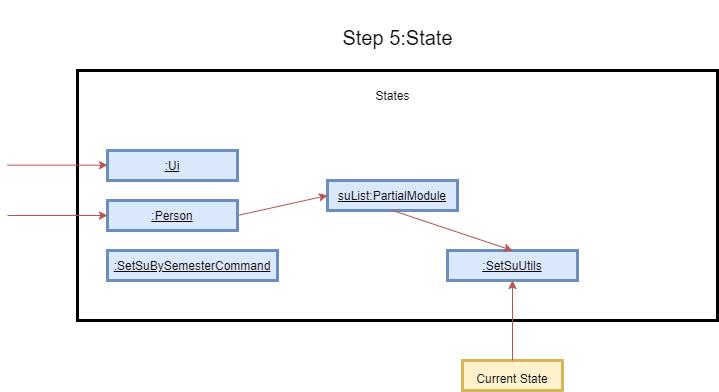

The diagram above was exported from draw.io. Its source (the exported page's mxGraphModel, read from the mxfile embedded in the PNG):
<mxGraphModel dx="1038" dy="580" grid="1" gridSize="10" guides="1" tooltips="1" connect="1" arrows="1" fold="1" page="1" pageScale="1" pageWidth="827" pageHeight="1169" math="0" shadow="0">
  <root>
    <mxCell id="0" />
    <mxCell id="1" parent="0" />
    <mxCell id="h9h-G9-68EJ9-kkgznHa-1" value="" style="rounded=0;whiteSpace=wrap;html=1;strokeWidth=3;" parent="1" vertex="1">
      <mxGeometry x="80" y="110" width="640" height="250" as="geometry" />
    </mxCell>
    <mxCell id="h9h-G9-68EJ9-kkgznHa-2" value="&lt;font style=&quot;font-size: 20px&quot;&gt;Step 5:State&lt;/font&gt;" style="text;html=1;align=center;verticalAlign=middle;resizable=0;points=[];autosize=1;fontSize=40;" parent="1" vertex="1">
      <mxGeometry x="335" y="40" width="130" height="60" as="geometry" />
    </mxCell>
    <mxCell id="h9h-G9-68EJ9-kkgznHa-3" value="States" style="text;html=1;align=center;verticalAlign=middle;resizable=0;points=[];autosize=1;fontSize=12;" parent="1" vertex="1">
      <mxGeometry x="370" y="125" width="50" height="20" as="geometry" />
    </mxCell>
    <mxCell id="h9h-G9-68EJ9-kkgznHa-5" value="&lt;font style=&quot;font-size: 12px&quot;&gt;Current State&lt;/font&gt;" style="rounded=0;whiteSpace=wrap;html=1;strokeWidth=3;fontSize=20;fillColor=#fff2cc;strokeColor=#d6b656;" parent="1" vertex="1">
      <mxGeometry x="465" y="400" width="100" height="30" as="geometry" />
    </mxCell>
    <mxCell id="h9h-G9-68EJ9-kkgznHa-6" value="&lt;u&gt;:SetSuBySemesterCommand&lt;/u&gt;" style="rounded=0;whiteSpace=wrap;html=1;strokeWidth=3;fontSize=12;fillColor=#dae8fc;strokeColor=#6c8ebf;" parent="1" vertex="1">
      <mxGeometry x="110" y="290" width="170" height="30" as="geometry" />
    </mxCell>
    <mxCell id="h9h-G9-68EJ9-kkgznHa-7" value="&lt;u&gt;suList:PartialModule&lt;/u&gt;" style="rounded=0;whiteSpace=wrap;html=1;strokeWidth=3;fontSize=12;fillColor=#dae8fc;strokeColor=#6c8ebf;" parent="1" vertex="1">
      <mxGeometry x="330" y="220" width="130" height="30" as="geometry" />
    </mxCell>
    <mxCell id="h9h-G9-68EJ9-kkgznHa-8" value="&lt;u&gt;:SetSuUtils&lt;/u&gt;" style="rounded=0;whiteSpace=wrap;html=1;strokeWidth=3;fontSize=12;fillColor=#dae8fc;strokeColor=#6c8ebf;" parent="1" vertex="1">
      <mxGeometry x="450" y="290" width="130" height="30" as="geometry" />
    </mxCell>
    <mxCell id="h9h-G9-68EJ9-kkgznHa-10" value="" style="endArrow=classic;html=1;fontSize=12;exitX=0.5;exitY=0;exitDx=0;exitDy=0;entryX=0.5;entryY=1;entryDx=0;entryDy=0;fillColor=#f8cecc;strokeColor=#b85450;" parent="1" source="h9h-G9-68EJ9-kkgznHa-5" target="h9h-G9-68EJ9-kkgznHa-8" edge="1">
      <mxGeometry width="50" height="50" relative="1" as="geometry">
        <mxPoint x="540" y="400" as="sourcePoint" />
        <mxPoint x="590" y="350" as="targetPoint" />
      </mxGeometry>
    </mxCell>
    <mxCell id="h9h-G9-68EJ9-kkgznHa-11" value="" style="endArrow=classic;html=1;fontSize=12;exitX=1;exitY=0.5;exitDx=0;exitDy=0;fillColor=#f8cecc;strokeColor=#b85450;entryX=0;entryY=0.5;entryDx=0;entryDy=0;" parent="1" source="h9h-G9-68EJ9-kkgznHa-15" target="h9h-G9-68EJ9-kkgznHa-7" edge="1">
      <mxGeometry width="50" height="50" relative="1" as="geometry">
        <mxPoint x="270" y="400.0000000000001" as="sourcePoint" />
        <mxPoint x="320" y="400" as="targetPoint" />
      </mxGeometry>
    </mxCell>
    <mxCell id="h9h-G9-68EJ9-kkgznHa-14" value="&lt;u&gt;:Ui&lt;/u&gt;" style="rounded=0;whiteSpace=wrap;html=1;strokeWidth=3;fontSize=12;fillColor=#dae8fc;strokeColor=#6c8ebf;" parent="1" vertex="1">
      <mxGeometry x="110" y="190" width="130" height="30" as="geometry" />
    </mxCell>
    <mxCell id="h9h-G9-68EJ9-kkgznHa-15" value="&lt;u&gt;:Person&lt;/u&gt;" style="rounded=0;whiteSpace=wrap;html=1;strokeWidth=3;fontSize=12;fillColor=#dae8fc;strokeColor=#6c8ebf;" parent="1" vertex="1">
      <mxGeometry x="110" y="240" width="130" height="30" as="geometry" />
    </mxCell>
    <mxCell id="h9h-G9-68EJ9-kkgznHa-16" value="" style="endArrow=classic;html=1;fontSize=12;entryX=0;entryY=0.5;entryDx=0;entryDy=0;fillColor=#f8cecc;strokeColor=#b85450;" parent="1" target="h9h-G9-68EJ9-kkgznHa-15" edge="1">
      <mxGeometry width="50" height="50" relative="1" as="geometry">
        <mxPoint x="10" y="255" as="sourcePoint" />
        <mxPoint x="20" y="210.0000000000001" as="targetPoint" />
      </mxGeometry>
    </mxCell>
    <mxCell id="h9h-G9-68EJ9-kkgznHa-17" value="" style="endArrow=classic;html=1;fontSize=12;entryX=0;entryY=0.5;entryDx=0;entryDy=0;fillColor=#f8cecc;strokeColor=#b85450;" parent="1" edge="1">
      <mxGeometry width="50" height="50" relative="1" as="geometry">
        <mxPoint x="10" y="204.66" as="sourcePoint" />
        <mxPoint x="110" y="204.66" as="targetPoint" />
      </mxGeometry>
    </mxCell>
    <mxCell id="TpXiW-hO_sh2I51OA-e3-1" value="" style="endArrow=classic;html=1;fontSize=12;exitX=0.5;exitY=1;exitDx=0;exitDy=0;fillColor=#f8cecc;strokeColor=#b85450;entryX=0.5;entryY=0;entryDx=0;entryDy=0;" edge="1" parent="1" source="h9h-G9-68EJ9-kkgznHa-7" target="h9h-G9-68EJ9-kkgznHa-8">
      <mxGeometry width="50" height="50" relative="1" as="geometry">
        <mxPoint x="250" y="265" as="sourcePoint" />
        <mxPoint x="340" y="245" as="targetPoint" />
      </mxGeometry>
    </mxCell>
  </root>
</mxGraphModel>